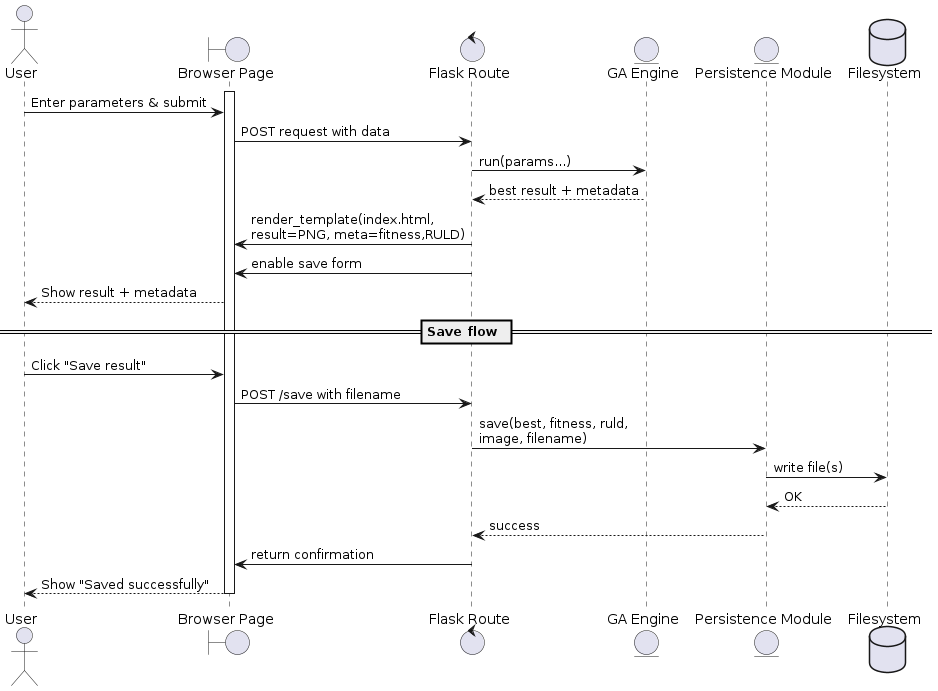

The diagram above was rendered by PlantUML. Its source (embedded in the PNG):
@startuml SaveSequence
actor User

boundary "Browser Page" as Form
control "Flask Route" as Ctrl
entity "GA Engine" as GA
entity "Persistence Module" as Repo
database "Filesystem" as FS

activate Form
User -> Form : Enter parameters & submit
Form -> Ctrl : POST request with data

Ctrl -> GA : run(params...)
GA --> Ctrl : best result + metadata

Ctrl -> Form : render_template(index.html,\nresult=PNG, meta=fitness,RULD)
Ctrl -> Form : enable save form
Form --> User : Show result + metadata

== Save flow ==
User -> Form : Click "Save result"
Form -> Ctrl : POST /save with filename
Ctrl -> Repo : save(best, fitness, ruld,\nimage, filename)
Repo -> FS : write file(s)
FS --> Repo : OK
Repo --> Ctrl : success

Ctrl -> Form : return confirmation
Form --> User : Show "Saved successfully"

deactivate Form
@enduml